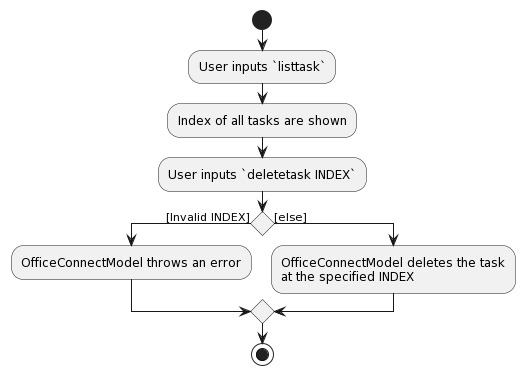

The diagram above was rendered by PlantUML. Its source (embedded in the PNG):
@startuml
start
:User inputs `listtask`;
:Index of all tasks are shown;
:User inputs `deletetask INDEX`;
if () then ([Invalid INDEX])
  :OfficeConnectModel throws an error;
else ([else])
  :OfficeConnectModel deletes the task 
  at the specified INDEX;
endif
stop
@enduml